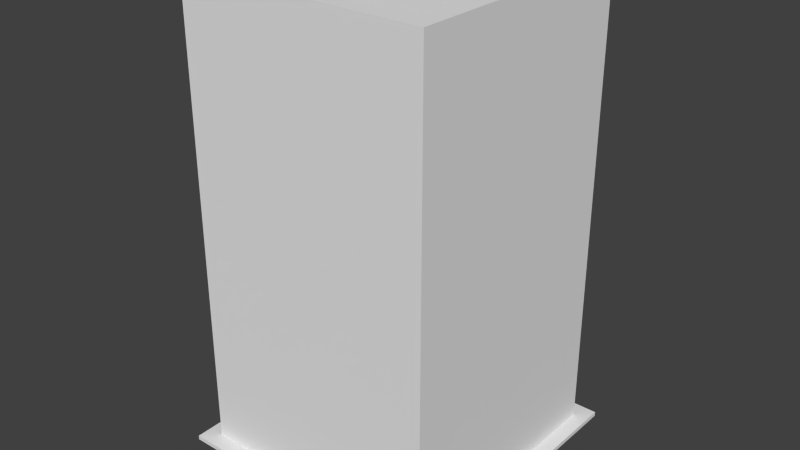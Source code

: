 # Source: Building004.blend  (saved by Blender 2.76.0; exported with 4.5.12 LTS)
import bpy
from mathutils import Matrix  # noqa: F401  (used for matrix-valued properties, if any)

bpy.ops.wm.read_factory_settings(use_empty=True)
scene = bpy.context.scene
scene.name = 'Scene'

# ---- collections
col_collection_6 = bpy.data.collections.new('Collection 6'); scene.collection.children.link(col_collection_6)

# ---- world
world_world = bpy.data.worlds.new('World'); scene.world = world_world
world_world.color = (0.05088, 0.05088, 0.05088)
world_world.use_sun_shadow = False
world_world.sun_shadow_jitter_overblur = 0.0
world_world.cycles.sampling_method = 'MANUAL'
world_world.cycles.sample_map_resolution = 256

# ---- meshes
me_cube_002 = bpy.data.meshes.new('Cube.002')
me_cube_002.from_pydata([(-1.479, -0.8112, 67.44), (-1.479, -0.8112, 69.67), (-1.479, 1.647, 67.44), (-1.479, 1.647, 69.67), (-0.7037, -0.8112, 67.44), (-0.7037, -0.8112, 69.67), (-0.7037, 1.647, 67.44), (-0.7037, 1.647, 69.67), (-1.479, 0.4794, 69.67), (-1.479, 0.4794, 67.44), (-0.7037, 0.4794, 69.67), (-0.7037, 0.4794, 67.44), (-0.05532, -0.8112, 67.44), (-0.05532, -0.8112, 69.67), (-0.05532, 0.4794, 69.67), (-0.05532, 0.4794, 67.44), (-1.479, 1.202, 69.67), (-0.7037, 1.202, 67.44), (-1.479, 1.202, 67.44), (-0.7037, 1.202, 69.67), (-1.479, 1.37, 69.67), (-0.7037, 1.37, 67.44), (-1.479, 1.37, 67.44), (-0.7037, 1.37, 69.67), (-1.479, -0.8112, 69.17), (-1.479, 1.647, 69.17), (-0.7037, 1.647, 69.17), (-0.7037, -0.8112, 69.17), (-0.7037, 0.4794, 69.17), (-1.479, 0.4794, 69.17), (-0.05532, -0.8112, 69.17), (-0.05532, 0.4794, 69.17), (-0.7037, 1.202, 69.17), (-1.479, 1.202, 69.17), (-0.7037, 1.37, 69.17), (-1.479, 1.37, 69.17), (-0.7379, 1.202, 67.44), (-0.7379, 1.37, 67.44), (-0.7379, 1.202, 69.17), (-0.7379, 1.37, 69.17), (-2.215, -2.779, 2.403), (-2.215, -2.779, 1.75), (-2.215, 2.779, 2.403), (-2.215, 2.779, 1.75), (2.215, -2.779, 2.403), (2.215, -2.779, 1.75), (2.215, 2.779, 2.403), (2.215, 2.779, 1.75), (1.978, 2.454, 0.1362), (1.978, -2.454, 0.1362), (-1.978, -2.454, 0.1362), (-1.978, 2.454, 0.1362), (1.978, 2.454, 68.24), (1.978, -2.454, 68.24), (-1.978, -2.454, 68.24), (-1.978, 2.454, 68.24), (1.978, 2.454, 2.071), (1.978, -2.454, 2.071), (-1.978, -2.454, 2.071), (-1.978, 2.454, 2.071), (1.978, 2.454, 69.57), (1.978, -2.454, 69.57), (-1.978, -2.454, 69.57), (-1.978, 2.454, 69.57), (1.978, 2.454, 70.04), (1.978, -2.454, 70.04), (-1.978, -2.454, 70.04), (-1.978, 2.454, 70.04), (1.723, 2.138, 70.04), (1.723, -2.138, 70.04), (-1.723, -2.138, 70.04), (-1.723, 2.138, 70.04), (1.723, 2.138, 70.04), (1.723, -2.138, 70.04), (-1.723, -2.138, 70.04), (-1.723, 2.138, 70.04), (1.723, 2.138, 67.77), (1.723, -2.138, 67.77), (-1.723, -2.138, 67.77), (-1.723, 2.138, 67.77), (-0.7379, 1.202, 69.17), (-0.7379, 1.202, 67.44), (-0.7379, 1.37, 67.44), (-0.7379, 1.37, 69.17)], [], [(35, 25, 2, 22), (25, 26, 6, 2), (27, 4, 12, 30), (27, 24, 0, 4), (23, 7, 3, 20), (5, 10, 8, 1), (32, 28, 11, 17), (24, 29, 9, 0), (31, 30, 12, 15), (28, 10, 14, 31), (10, 5, 13, 14), (32, 17, 36, 38), (10, 19, 16, 8), (29, 33, 18, 9), (26, 34, 21, 6), (19, 23, 20, 16), (33, 35, 22, 18), (16, 20, 35, 33), (7, 23, 34, 26), (8, 16, 33, 29), (23, 19, 32, 34), (11, 28, 31, 15), (14, 13, 30, 31), (1, 8, 29, 24), (19, 10, 28, 32), (5, 1, 24, 27), (5, 27, 30, 13), (3, 7, 26, 25), (20, 3, 25, 35), (37, 39, 83, 82), (21, 34, 39, 37), (34, 32, 38, 39), (41, 43, 42, 40), (43, 47, 46, 42), (47, 45, 44, 46), (45, 41, 40, 44), (40, 42, 46, 44), (45, 47, 43, 41), (52, 56, 59, 55), (50, 58, 59, 51), (56, 52, 53, 57), (57, 53, 54, 58), (58, 54, 55, 59), (56, 48, 51, 59), (49, 57, 58, 50), (48, 56, 57, 49), (55, 54, 62, 63), (53, 52, 60, 61), (52, 55, 63, 60), (54, 53, 61, 62), (63, 62, 66, 67), (61, 60, 64, 65), (60, 63, 67, 64), (62, 61, 65, 66), (67, 66, 70, 71), (65, 64, 68, 69), (64, 67, 71, 68), (66, 65, 69, 70), (71, 70, 74, 75), (69, 68, 72, 73), (68, 71, 75, 72), (70, 69, 73, 74), (75, 74, 78, 79), (73, 72, 76, 77), (72, 75, 79, 76), (74, 73, 77, 78), (76, 79, 78, 77), (83, 80, 81, 82), (39, 38, 80, 83), (38, 36, 81, 80), (36, 37, 82, 81)])
_uv = me_cube_002.uv_layers.new(name='UVMap')
_uv.uv.foreach_set('vector', [0.0, 0.0, 0.0, 0.0, 0.0, 0.0, 0.0, 0.0, 0.0, 0.0, 0.0, 0.0, 0.0, 0.0, 0.0, 0.0, 0.0, 0.0, 0.0, 0.0, 0.0, 0.0, 0.0, 0.0, 0.0, 0.0, 0.0, 0.0, 0.0, 0.0, 0.0, 0.0, 0.0, 0.0, 0.0, 0.0, 0.0, 0.0, 0.0, 0.0, 0.0, 0.0, 0.0, 0.0, 0.0, 0.0, 0.0, 0.0, 0.0, 0.0, 0.0, 0.0, 0.0, 0.0, 0.0, 0.0, 0.0, 0.0, 0.0, 0.0, 0.0, 0.0, 0.0, 0.0, 0.0, 0.0, 0.0, 0.0, 0.0, 0.0, 0.0, 0.0, 0.0, 0.0, 0.0, 0.0, 0.0, 0.0, 0.0, 0.0, 0.0, 0.0, 0.0, 0.0, 0.0, 0.0, 0.0, 0.0, 0.0, 0.0, 0.0, 0.0, 0.0, 0.0, 0.0, 0.0, 0.0, 0.0, 0.0, 0.0, 0.0, 0.0, 0.0, 0.0, 0.0, 0.0, 0.0, 0.0, 0.0, 0.0, 0.0, 0.0, 0.0, 0.0, 0.0, 0.0, 0.0, 0.0, 0.0, 0.0, 0.0, 0.0, 0.0, 0.0, 0.0, 0.0, 0.0, 0.0, 0.0, 0.0, 0.0, 0.0, 0.0, 0.0, 0.0, 0.0, 0.0, 0.0, 0.0, 0.0, 0.0, 0.0, 0.0, 0.0, 0.0, 0.0, 0.0, 0.0, 0.0, 0.0, 0.0, 0.0, 0.0, 0.0, 0.0, 0.0, 0.0, 0.0, 0.0, 0.0, 0.0, 0.0, 0.0, 0.0, 0.0, 0.0, 0.0, 0.0, 0.0, 0.0, 0.0, 0.0, 0.0, 0.0, 0.0, 0.0, 0.0, 0.0, 0.0, 0.0, 0.0, 0.0, 0.0, 0.0, 0.0, 0.0, 0.0, 0.0, 0.0, 0.0, 0.0, 0.0, 0.0, 0.0, 0.0, 0.0, 0.0, 0.0, 0.0, 0.0, 0.0, 0.0, 0.0, 0.0, 0.0, 0.0, 0.0, 0.0, 0.0, 0.0, 0.0, 0.0, 0.0, 0.0, 0.0, 0.0, 0.0, 0.0, 0.0, 0.0, 0.0, 0.0, 0.0, 0.0, 0.0, 0.0, 0.0, 0.0, 0.0, 0.0, 0.0, 0.0, 0.0, 0.0, 0.0, 0.0, 0.0, 0.0, 0.0, 0.0, 0.0, 0.0, 0.0, 0.0, 0.0, 0.0, 0.0, 0.0, 0.0, 0.0, 0.0, 0.0, 0.0, 0.0, 0.0, 0.0, 0.0, 0.0, 0.0, 0.0, 0.0, 0.0, 0.0, 0.0, 0.0, 0.0, 0.0, 0.0, 0.0, 0.0, 0.0, 0.0, 0.0, 0.0, 0.0, 0.0, 0.0, 0.0, 0.0, 0.0, 0.0, 0.0, 0.0, 0.0, 0.0, 0.0, 0.0, 0.0, 0.0, 0.0, 0.0, 0.0, 0.0, 0.0, 0.0, 0.0, 0.0, 0.0, 0.0, 0.0, 0.0, 0.0, 0.0, 0.0, -1.076, 7.066, -1.076, -6.022, 2.081, -6.022, 2.081, 7.066, -2.026, 1.006, -2.026, 0.004394, 3.03, 0.004394, 3.03, 1.006, 2.081, -6.022, 2.081, 7.066, -1.076, 7.066, -1.076, -6.022, 2.081, -6.022, 2.081, 7.066, -1.076, 7.066, -1.076, -6.022, 2.081, -6.022, 2.081, 7.066, -1.076, 7.066, -1.076, -6.022, 3.03, 0.004394, 3.03, 1.006, -2.026, 1.006, -2.026, 0.004385, 3.03, 0.004394, 3.03, 1.006, -2.026, 1.006, -2.026, 0.004394, 3.03, 0.004394, 3.03, 1.006, -2.026, 1.006, -2.026, 0.004384, 0.03553, 0.7781, 0.03516, 0.4289, 0.06425, 0.4605, 0.0641, 0.7459, 0.3339, 0.4506, 0.3542, 0.7781, 0.3241, 0.7473, 0.3084, 0.479, 0.3542, 0.7781, 0.03553, 0.7781, 0.0641, 0.7459, 0.3241, 0.7473, 0.03516, 0.4289, 0.3339, 0.4506, 0.3084, 0.479, 0.06425, 0.4605, 0.0641, 0.7058, 0.06425, 0.4449, 0.06989, 0.4497, 0.06881, 0.7002, 0.3084, 0.4619, 0.3241, 0.7071, 0.3184, 0.7024, 0.3042, 0.4669, 0.3241, 0.7071, 0.0641, 0.7058, 0.06881, 0.7002, 0.3184, 0.7024, 0.06425, 0.4449, 0.3084, 0.4619, 0.3042, 0.4669, 0.06989, 0.4497, 0.06881, 0.7002, 0.06989, 0.4497, 0.08518, 0.4683, 0.08741, 0.6844, 0.3042, 0.4669, 0.3184, 0.7024, 0.3023, 0.6842, 0.2873, 0.4811, 0.3184, 0.7024, 0.06881, 0.7002, 0.08741, 0.6844, 0.3023, 0.6842, 0.06989, 0.4497, 0.3042, 0.4669, 0.2873, 0.4811, 0.08518, 0.4683, 0.08741, 0.6844, 0.08518, 0.4683, 0.08888, 0.4721, 0.09051, 0.6809, 0.2847, 0.4837, 0.3023, 0.6842, 0.2986, 0.6811, 0.282, 0.4868, 0.3023, 0.6842, 0.08741, 0.6844, 0.09051, 0.6809, 0.2986, 0.6811, 0.08518, 0.4683, 0.2847, 0.4837, 0.282, 0.4868, 0.08888, 0.4721, 0.09051, 0.6809, 0.08888, 0.4721, 0.1151, 0.4943, 0.1125, 0.6544, 0.282, 0.4868, 0.2986, 0.6811, 0.2714, 0.6599, 0.263, 0.5095, 0.2986, 0.6811, 0.09051, 0.6809, 0.1125, 0.6544, 0.2714, 0.6599, 0.08888, 0.4721, 0.282, 0.4868, 0.263, 0.5095, 0.1151, 0.4943, -0.03172, -0.009075, 1.012, -0.009075, 1.012, 1.034, -0.03172, 1.034, 0.0, 0.0, 0.0, 0.0, 0.0, 0.0, 0.0, 0.0, 0.0, 0.0, 0.0, 0.0, 0.0, 0.0, 0.0, 0.0, 0.0, 0.0, 0.0, 0.0, 0.0, 0.0, 0.0, 0.0, 0.0, 0.0, 0.0, 0.0, 0.0, 0.0, 0.0, 0.0])
me_cube_002.use_remesh_preserve_volume = False
me_cube_002.use_remesh_preserve_attributes = False
me_cube_002.use_mirror_vertex_groups = False
me_cube_002.update()

# ---- objects
ob_cube_002 = bpy.data.objects.new('Cube.002', me_cube_002)

# ---- transforms, parenting, visibility, modifiers, constraints
ob_cube_002.location = (0.0, 0.0, 0.0)
ob_cube_002.scale = (0.5057, 0.4075, 0.05469)
ob_cube_002.lineart.crease_threshold = 0.0

# ---- collection membership
col_collection_6.objects.link(ob_cube_002)

# ---- scene / render settings (as saved in the file)
scene.frame_start = 1; scene.frame_end = 1; scene.frame_set(1)
scene.render.engine = 'CYCLES'
scene.render.resolution_percentage = 50
scene.render.dither_intensity = 0.0
scene.cycles.use_denoising = False
scene.cycles.samples = 10
scene.cycles.sampling_pattern = 'TABULATED_SOBOL'
scene.cycles.light_sampling_threshold = 0.0
scene.cycles.use_adaptive_sampling = False
scene.cycles.use_light_tree = False
scene.cycles.blur_glossy = 0.0
scene.cycles.pixel_filter_type = 'GAUSSIAN'
scene.cycles.sample_clamp_indirect = 0.0
scene.view_settings.view_transform = 'Standard'
bpy.context.view_layer.update()

# ---- added for rendering (the .blend has no active camera and no usable light): camera, sun
cam_auto = bpy.data.cameras.new('AutoCamera')
cam_auto.lens = 50.0
cam_auto.sensor_width = 36.0
cam_auto.clip_end = 1000.0
ob_auto_camera = bpy.data.objects.new('AutoCamera', cam_auto)
scene.collection.objects.link(ob_auto_camera)
ob_auto_camera.location = (4.60418, -5.52502, 5.60221)
ob_auto_camera.rotation_euler = (1.09748, -7.21219e-08, 0.694738)
scene.camera = ob_auto_camera
light_auto_sun = bpy.data.lights.new('AutoSun', 'SUN')
light_auto_sun.energy = 3.0
light_auto_sun.angle = 0.0523599
ob_auto_sun = bpy.data.objects.new('AutoSun', light_auto_sun)
scene.collection.objects.link(ob_auto_sun)
ob_auto_sun.rotation_euler = (0.872665, 0.174533, 0.523599)
bpy.context.view_layer.update()
